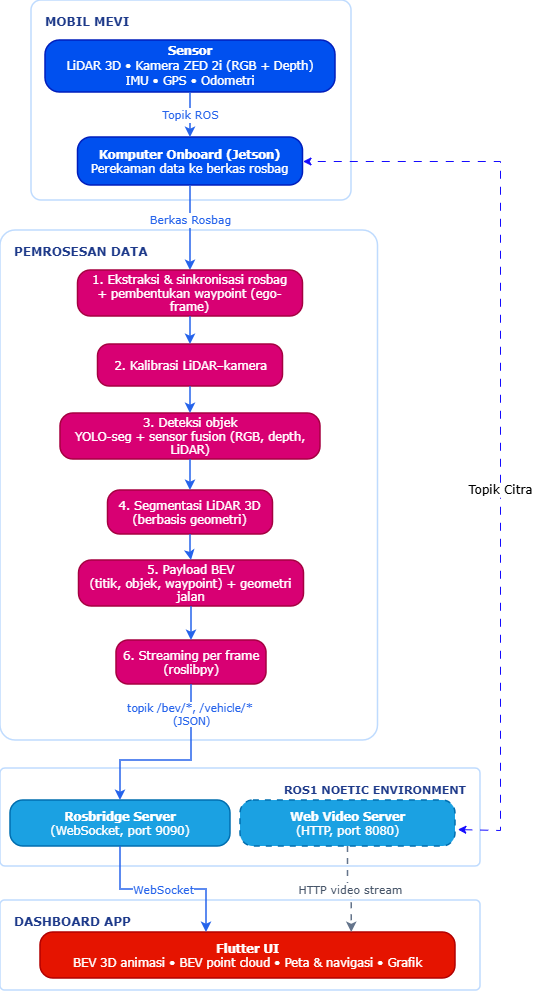

The diagram above was exported from draw.io. Its source (the exported page's mxGraphModel, read from the mxfile embedded in the PNG):
<mxGraphModel dx="1241" dy="677" grid="1" gridSize="10" guides="1" tooltips="1" connect="1" arrows="1" fold="1" page="1" pageScale="1" pageWidth="827" pageHeight="1169" background="#FFFFFF" math="0" shadow="0">
  <root>
    <mxCell id="0" />
    <mxCell id="1" parent="0" />
    <mxCell id="box_mobil_mevi" parent="1" style="rounded=1;whiteSpace=wrap;html=1;arcSize=5;fillColor=#FFFFFF;strokeColor=#BFDBFE;strokeWidth=1.5;verticalAlign=top;align=left;spacingTop=8;spacingLeft=12;fontStyle=1;fontSize=12;fontColor=#1E3A8A;" value="&lt;font face=&quot;Verdana&quot;&gt;MOBIL MEVI&lt;/font&gt;" vertex="1">
      <mxGeometry height="200" width="320" x="191" y="30" as="geometry" />
    </mxCell>
    <mxCell id="node_sensor" parent="1" style="rounded=1;whiteSpace=wrap;html=1;arcSize=28;fillColor=#0050ef;strokeColor=#001DBC;strokeWidth=1.5;fontColor=#ffffff;fontSize=11.5;align=center;" value="&lt;font face=&quot;Verdana&quot;&gt;&lt;b&gt;Sensor&lt;/b&gt;&lt;br&gt;LiDAR 3D • Kamera ZED 2i (RGB + Depth)&lt;br&gt;IMU • GPS • Odometri&lt;/font&gt;" vertex="1">
      <mxGeometry height="52" width="290" x="205" y="70" as="geometry" />
    </mxCell>
    <mxCell id="node_jetson" parent="1" style="rounded=1;whiteSpace=wrap;html=1;arcSize=28;fillColor=#0050ef;strokeColor=#001DBC;strokeWidth=1.5;fontColor=#ffffff;fontSize=11.5;align=center;fontFamily=Verdana;" value="&lt;font&gt;&lt;b&gt;Komputer Onboard (Jetson)&lt;/b&gt;&lt;br&gt;Perekaman data ke berkas rosbag&lt;/font&gt;" vertex="1">
      <mxGeometry height="48" width="225" x="237.5" y="167" as="geometry" />
    </mxCell>
    <mxCell id="edge_sensor_jetson" edge="1" parent="1" source="node_sensor" style="edgeStyle=orthogonalEdgeStyle;rounded=0;orthogonalLoop=1;jettySize=auto;html=1;exitX=0.5;exitY=1;exitDx=0;exitDy=0;entryX=0.5;entryY=0;entryDx=0;entryDy=0;strokeColor=#2563EB;strokeWidth=1.5;fontColor=#2563EB;fontSize=11;" target="node_jetson" value="&lt;font face=&quot;Verdana&quot;&gt;Topik ROS&lt;/font&gt;">
      <mxGeometry relative="1" as="geometry" />
    </mxCell>
    <mxCell id="box_pemrosesan" parent="1" style="rounded=1;whiteSpace=wrap;html=1;arcSize=4;fillColor=#FFFFFF;strokeColor=#BFDBFE;strokeWidth=1.5;verticalAlign=top;align=left;spacingTop=8;spacingLeft=12;fontStyle=1;fontSize=12;fontColor=#1E3A8A;" value="&lt;font face=&quot;Verdana&quot;&gt;PEMROSESAN DATA&lt;/font&gt;" vertex="1">
      <mxGeometry height="510" width="377.5" x="160" y="260" as="geometry" />
    </mxCell>
    <mxCell id="edge_jetson_step1" edge="1" parent="1" source="node_jetson" style="edgeStyle=orthogonalEdgeStyle;rounded=0;orthogonalLoop=1;jettySize=auto;html=1;exitX=0.5;exitY=1;exitDx=0;exitDy=0;entryX=0.5;entryY=0;entryDx=0;entryDy=0;strokeColor=#2563EB;strokeWidth=1.5;fontColor=#2563EB;fontSize=11;" target="node_step1" value="&lt;font face=&quot;Verdana&quot;&gt;Berkas Rosbag&lt;/font&gt;">
      <mxGeometry relative="1" x="-0.1765" as="geometry">
        <mxPoint as="offset" />
      </mxGeometry>
    </mxCell>
    <mxCell id="node_step1" parent="1" style="rounded=1;whiteSpace=wrap;html=1;arcSize=28;fillColor=#d80073;strokeColor=#A50040;strokeWidth=1.5;fontColor=#ffffff;fontSize=11.5;align=center;fontFamily=Verdana;" value="1. Ekstraksi &amp;amp; sinkronisasi rosbag&lt;br&gt;+ pembentukan waypoint (ego-frame)" vertex="1">
      <mxGeometry height="46" width="225" x="237.5" y="300" as="geometry" />
    </mxCell>
    <mxCell id="node_step2" parent="1" style="rounded=1;whiteSpace=wrap;html=1;arcSize=28;fillColor=#d80073;strokeColor=#A50040;strokeWidth=1.5;fontColor=#ffffff;fontSize=11.5;align=center;fontFamily=Verdana;" value="2. Kalibrasi LiDAR–kamera" vertex="1">
      <mxGeometry height="42" width="185" x="257.5" y="374" as="geometry" />
    </mxCell>
    <mxCell id="node_step3" parent="1" style="rounded=1;whiteSpace=wrap;html=1;arcSize=28;fillColor=#d80073;strokeColor=#A50040;strokeWidth=1.5;fontColor=#ffffff;fontSize=11.5;align=center;fontFamily=Verdana;" value="3. Deteksi objek&lt;br&gt;YOLO-seg + sensor fusion (RGB, depth, LiDAR)" vertex="1">
      <mxGeometry height="46" width="260" x="220" y="443" as="geometry" />
    </mxCell>
    <mxCell id="node_step4" parent="1" style="rounded=1;whiteSpace=wrap;html=1;arcSize=28;fillColor=#d80073;strokeColor=#A50040;strokeWidth=1.5;fontColor=#ffffff;fontSize=11.5;align=center;fontFamily=Verdana;" value="4. Segmentasi LiDAR 3D&lt;br&gt;(berbasis geometri)" vertex="1">
      <mxGeometry height="44" width="165" x="267.5" y="520" as="geometry" />
    </mxCell>
    <mxCell id="node_step5" parent="1" style="rounded=1;whiteSpace=wrap;html=1;arcSize=28;fillColor=#d80073;strokeColor=#A50040;strokeWidth=1.5;fontColor=#ffffff;fontSize=11.5;align=center;fontFamily=Verdana;" value="5. Payload BEV&lt;br&gt;(titik, objek, waypoint) + geometri jalan" vertex="1">
      <mxGeometry height="46" width="225" x="238.5" y="590" as="geometry" />
    </mxCell>
    <mxCell id="node_step6" parent="1" style="rounded=1;whiteSpace=wrap;html=1;arcSize=28;fillColor=#d80073;strokeColor=#A50040;strokeWidth=1.5;fontColor=#ffffff;fontSize=11.5;align=center;fontStyle=1;fontFamily=Verdana;" value="&lt;span style=&quot;font-weight: normal;&quot;&gt;6. Streaming per frame&lt;br&gt;(roslibpy)&lt;/span&gt;" vertex="1">
      <mxGeometry height="44" width="150" x="276" y="670" as="geometry" />
    </mxCell>
    <mxCell id="edge_s1_s2" edge="1" parent="1" source="node_step1" style="edgeStyle=orthogonalEdgeStyle;rounded=0;orthogonalLoop=1;jettySize=auto;html=1;strokeColor=#2563EB;strokeWidth=1.5;" target="node_step2">
      <mxGeometry relative="1" as="geometry" />
    </mxCell>
    <mxCell id="edge_s2_s3" edge="1" parent="1" source="node_step2" style="edgeStyle=orthogonalEdgeStyle;rounded=0;orthogonalLoop=1;jettySize=auto;html=1;strokeColor=#2563EB;strokeWidth=1.5;" target="node_step3">
      <mxGeometry relative="1" as="geometry" />
    </mxCell>
    <mxCell id="edge_s3_s4" edge="1" parent="1" source="node_step3" style="edgeStyle=orthogonalEdgeStyle;rounded=0;orthogonalLoop=1;jettySize=auto;html=1;strokeColor=#2563EB;strokeWidth=1.5;" target="node_step4">
      <mxGeometry relative="1" as="geometry" />
    </mxCell>
    <mxCell id="edge_s4_s5" edge="1" parent="1" source="node_step4" style="edgeStyle=orthogonalEdgeStyle;rounded=0;orthogonalLoop=1;jettySize=auto;html=1;strokeColor=#2563EB;strokeWidth=1.5;" target="node_step5">
      <mxGeometry relative="1" as="geometry" />
    </mxCell>
    <mxCell id="edge_s5_s6" edge="1" parent="1" source="node_step5" style="edgeStyle=orthogonalEdgeStyle;rounded=0;orthogonalLoop=1;jettySize=auto;html=1;strokeColor=#2563EB;strokeWidth=1.5;" target="node_step6">
      <mxGeometry relative="1" as="geometry" />
    </mxCell>
    <mxCell id="box_ros" parent="1" style="rounded=1;whiteSpace=wrap;html=1;arcSize=5;fillColor=#FFFFFF;strokeColor=#BFDBFE;strokeWidth=1.5;verticalAlign=top;align=right;spacingTop=8;spacingRight=12;fontStyle=1;fontSize=11;fontColor=#1E3A8A;" value="&lt;font face=&quot;Verdana&quot;&gt;ROS1 NOETIC ENVIRONMENT&lt;/font&gt;" vertex="1">
      <mxGeometry height="98" width="480" x="160" y="798" as="geometry" />
    </mxCell>
    <mxCell id="node_rosbridge" parent="1" style="rounded=1;whiteSpace=wrap;html=1;arcSize=28;fillColor=#1ba1e2;strokeColor=#006EAF;strokeWidth=1.5;fontColor=#ffffff;fontSize=11.5;align=center;fontFamily=Verdana;" value="&lt;b&gt;Rosbridge Server&lt;/b&gt;&lt;br&gt;(WebSocket, port 9090)" vertex="1">
      <mxGeometry height="46" width="220" x="170" y="830" as="geometry" />
    </mxCell>
    <mxCell id="node_videoserver" parent="1" style="rounded=1;whiteSpace=wrap;html=1;arcSize=28;dashed=1;dashPattern=4 4;fillColor=#1ba1e2;strokeColor=#006EAF;strokeWidth=1.5;fontColor=#ffffff;fontSize=11.5;align=center;fontFamily=Verdana;" value="&lt;b&gt;Web Video Server&lt;/b&gt;&lt;br&gt;(HTTP, port 8080)" vertex="1">
      <mxGeometry height="46" width="215" x="400" y="830" as="geometry" />
    </mxCell>
    <mxCell id="edge_step6_ros" edge="1" parent="1" source="node_step6" style="edgeStyle=orthogonalEdgeStyle;rounded=0;orthogonalLoop=1;jettySize=auto;html=1;exitX=0.5;exitY=1;exitDx=0;exitDy=0;entryX=0.5;entryY=0;entryDx=0;entryDy=0;strokeColor=#2563EB;strokeWidth=1.5;fontColor=#2563EB;fontSize=10.5;align=center;" target="node_rosbridge" value="&lt;font face=&quot;Verdana&quot; style=&quot;&quot;&gt;topik /bev/*, /vehicle/*&amp;nbsp;&lt;/font&gt;&lt;div&gt;&lt;font face=&quot;Verdana&quot; style=&quot;&quot;&gt;(JSON)&lt;/font&gt;&lt;/div&gt;">
      <mxGeometry relative="1" x="-0.6791" as="geometry">
        <mxPoint as="offset" />
        <Array as="points">
          <mxPoint x="351" y="790" />
          <mxPoint x="280" y="790" />
        </Array>
      </mxGeometry>
    </mxCell>
    <mxCell id="box_dashboard" parent="1" style="rounded=1;whiteSpace=wrap;html=1;arcSize=5;fillColor=#FFFFFF;strokeColor=#BFDBFE;strokeWidth=1.5;verticalAlign=top;align=left;spacingTop=8;spacingLeft=12;fontStyle=1;fontSize=12;fontColor=#1E3A8A;" value="&lt;font face=&quot;Verdana&quot;&gt;DASHBOARD APP&lt;/font&gt;" vertex="1">
      <mxGeometry height="90" width="480" x="160" y="930" as="geometry" />
    </mxCell>
    <mxCell id="node_flutter" parent="1" style="rounded=1;whiteSpace=wrap;html=1;arcSize=28;fillColor=#e51400;strokeColor=#B20000;strokeWidth=1.5;fontColor=#ffffff;fontSize=11.5;align=center;fontFamily=Verdana;" value="&lt;b&gt;Flutter UI&lt;/b&gt;&lt;br&gt;BEV 3D animasi • BEV point cloud • Peta &amp;amp; navigasi • Grafik" vertex="1">
      <mxGeometry height="46" width="415" x="200" y="962" as="geometry" />
    </mxCell>
    <mxCell id="edge_ros_flutter" edge="1" parent="1" source="node_rosbridge" style="edgeStyle=orthogonalEdgeStyle;rounded=0;orthogonalLoop=1;jettySize=auto;html=1;exitX=0.5;exitY=1;exitDx=0;exitDy=0;entryX=0.4;entryY=0;entryDx=0;entryDy=0;strokeColor=#2563EB;strokeWidth=1.5;fontColor=#2563EB;fontSize=11;fontFamily=Verdana;" target="node_flutter" value="WebSocket">
      <mxGeometry relative="1" as="geometry" />
    </mxCell>
    <mxCell id="edge_video_flutter" edge="1" parent="1" source="node_videoserver" style="edgeStyle=orthogonalEdgeStyle;rounded=0;dashed=1;dashPattern=4 4;orthogonalLoop=1;jettySize=auto;html=1;exitX=0.5;exitY=1;exitDx=0;exitDy=0;entryX=0.75;entryY=0;entryDx=0;entryDy=0;strokeColor=#64748B;strokeWidth=1.5;fontColor=#475569;fontSize=11;fontFamily=Verdana;" target="node_flutter" value="HTTP video stream">
      <mxGeometry relative="1" as="geometry" />
    </mxCell>
    <mxCell id="_MvRWXfol5YdU8HcPFCZ-2" edge="1" parent="1" source="node_videoserver" style="endArrow=classic;startArrow=classic;html=1;rounded=0;defaultLabelBackgroundColor=page;entryX=1;entryY=0.5;entryDx=0;entryDy=0;exitX=1.011;exitY=0.632;exitDx=0;exitDy=0;exitPerimeter=0;dashed=1;strokeColor=#150BFF;dashPattern=8 8;" target="node_jetson" value="">
      <mxGeometry height="50" relative="1" width="50" x="-0.4811" as="geometry">
        <Array as="points">
          <mxPoint x="660" y="860" />
          <mxPoint x="660" y="191" />
        </Array>
        <mxPoint x="680" y="870" as="sourcePoint" />
        <mxPoint x="580" y="180" as="targetPoint" />
      </mxGeometry>
    </mxCell>
    <mxCell id="_MvRWXfol5YdU8HcPFCZ-9" connectable="0" parent="_MvRWXfol5YdU8HcPFCZ-2" style="edgeLabel;html=1;align=center;verticalAlign=middle;resizable=0;points=[];inheritText=fontColor,fontStyle,textOpacity,labelBorderColor,labelBorderWidth,labelBackgroundColor,defaultLabelBackgroundColor,labelPadding;defaultLabelBackgroundColor=page;rotation=0;fontFamily=Verdana;fontSize=12;" value="&lt;font face=&quot;Verdana&quot;&gt;Topik Citra&lt;/font&gt;" vertex="1">
      <mxGeometry relative="1" x="0.165" y="1" as="geometry">
        <mxPoint y="147" as="offset" />
      </mxGeometry>
    </mxCell>
  </root>
</mxGraphModel>